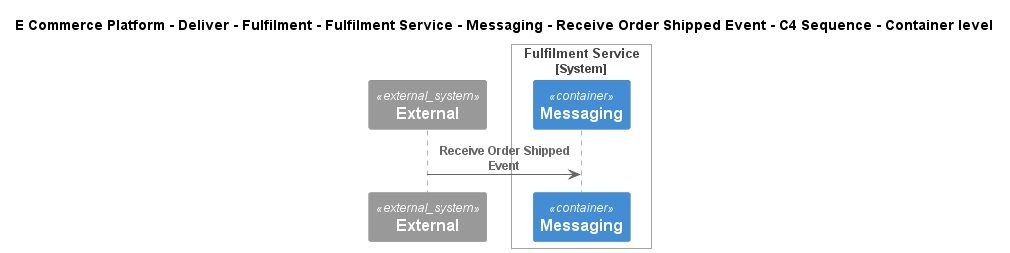

The diagram above was rendered by PlantUML. Its source (embedded in the PNG):
@startuml
!include ..\..\..\..\..\..\..\..\..\.c4s\C4_Sequence.puml
SHOW_FOOT_BOXES()

title E Commerce Platform - Deliver - Fulfilment - Fulfilment Service - Messaging - Receive Order Shipped Event - C4 Sequence - Container level

System_Ext(C4InterFlow.SoftwareSystems.ExternalSystem, "External", "")

System_Boundary(ECommercePlatform.Deliver.Fulfilment.SoftwareSystems.FulfilmentService, "Fulfilment Service")
    ContainerQueue(ECommercePlatform.Deliver.Fulfilment.SoftwareSystems.FulfilmentService.Containers.Messaging, "Messaging", "", "")
Boundary_End()

Rel(C4InterFlow.SoftwareSystems.ExternalSystem, ECommercePlatform.Deliver.Fulfilment.SoftwareSystems.FulfilmentService.Containers.Messaging, "Receive Order Shipped Event")


@enduml